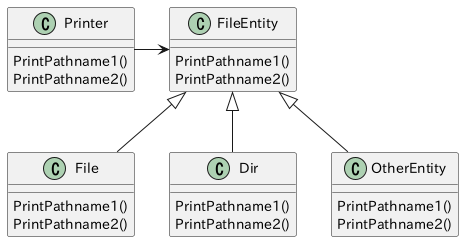

The diagram above was rendered by PlantUML. Its source (embedded in the PNG):
@startuml

class FileEntity {
    PrintPathname1()
    PrintPathname2()
}

class File {
    PrintPathname1()
    PrintPathname2()
}

class Dir {
    PrintPathname1()
    PrintPathname2()
}

class OtherEntity {
    PrintPathname1()
    PrintPathname2()
}

class Printer {
    PrintPathname1()
    PrintPathname2()
}

File  -up-|> FileEntity
Dir   -up-|> FileEntity
OtherEntity -up-|> FileEntity

Printer -> FileEntity

@enduml